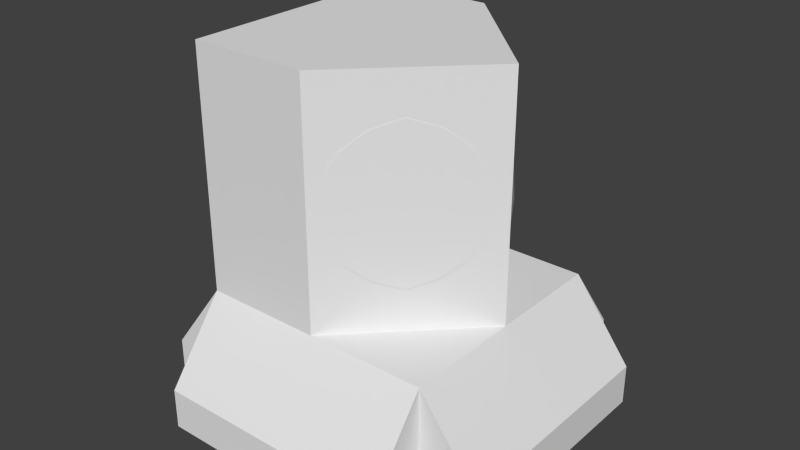# Source: splitter.blend  (saved by Blender 2.75.0; exported with 4.5.12 LTS)
import bpy
from mathutils import Matrix  # noqa: F401  (used for matrix-valued properties, if any)

bpy.ops.wm.read_factory_settings(use_empty=True)
scene = bpy.context.scene
scene.name = 'Scene'

# ---- collections
col_collection_1 = bpy.data.collections.new('Collection 1'); scene.collection.children.link(col_collection_1)

# ---- materials (node trees are filled in below, after node groups)
mat_material = bpy.data.materials.new('Material')
mat_material.alpha_threshold = 0.0
mat_material.use_transparent_shadow = False
mat_material.roughness = 0.5
mat_material.line_color = (0.0, 0.0, 0.0, 1.0)
mat_material_001 = bpy.data.materials.new('Material.001')
mat_material_001.alpha_threshold = 0.0
mat_material_001.use_transparent_shadow = False
mat_material_001.roughness = 0.5
mat_material_001.line_color = (0.0, 0.0, 0.0, 1.0)
mat_material_002 = bpy.data.materials.new('Material.002')
mat_material_002.alpha_threshold = 0.0
mat_material_002.use_transparent_shadow = False
mat_material_002.roughness = 0.5
mat_material_002.line_color = (0.0, 0.0, 0.0, 1.0)
mat_material_003 = bpy.data.materials.new('Material.003')
mat_material_003.alpha_threshold = 0.0
mat_material_003.use_transparent_shadow = False
mat_material_003.roughness = 0.5
mat_material_003.line_color = (0.0, 0.0, 0.0, 1.0)

# ---- material node trees

# ---- world
world_world = bpy.data.worlds.new('World'); scene.world = world_world
world_world.color = (0.05088, 0.05088, 0.05088)
world_world.use_sun_shadow = False
world_world.sun_shadow_jitter_overblur = 0.0
world_world.cycles.sampling_method = 'MANUAL'
world_world.cycles.sample_map_resolution = 256

# ---- meshes
me_cube = bpy.data.meshes.new('Cube')
me_cube.from_pydata([(1.0, 1.0, -1.0), (1.0, -1.0, -1.0), (-1.0, -1.0, -1.0), (-1.0, 1.0, -1.0), (4.768e-07, 1.0, 1.0), (-6.557e-07, -1.0, 1.0), (-1.0, -1.0, 1.0), (-1.0, 1.0, 1.0), (1.0, 1.0, -2.0), (1.0, -1.0, -2.0), (-1.0, 1.0, -2.0), (-1.0, -1.0, -2.0), (1.0, 1.0, -1.0), (1.0, -1.0, -1.0), (-1.0, 1.0, -1.0), (-1.0, -1.0, -1.0), (1.0, 1.0, -2.0), (1.0, -1.0, -2.0), (-1.0, 1.0, -2.0), (-1.0, -1.0, -2.0), (1.0, 1.0, -1.0), (1.0, -1.0, -1.0), (-1.0, 1.0, -1.0), (-1.0, -1.0, -1.0), (1.0, 1.0, -2.0), (1.0, -1.0, -2.0), (-1.0, 1.0, -2.0), (-1.0, -1.0, -2.0), (-1.5, -1.0, -1.661), (-1.5, 1.0, -1.661), (-1.5, 1.0, -2.0), (-1.5, -1.0, -2.0), (1.0, -1.5, -1.661), (-1.0, -1.5, -1.661), (-1.0, -1.5, -2.0), (1.0, -1.5, -2.0), (-1.0, 1.5, -1.661), (1.0, 1.5, -1.661), (1.0, 1.5, -2.0), (-1.0, 1.5, -2.0), (1.5, 1.0, -1.661), (1.5, -1.0, -1.661), (1.5, -1.0, -2.0), (1.5, 1.0, -2.0), (1.0, -5.96e-08, -1.0), (2.384e-07, 1.0, 0.0), (-3.576e-07, -1.0, 0.0), (1.0, -5.364e-07, 1.0), (1.0, -2.98e-07, 0.0), (1.192e-07, 1.0, -1.0), (1.0, -1.788e-07, -1.0), (-1.788e-07, -1.0, -1.0)], [], [(9, 8, 16, 17), (4, 7, 6, 5, 47), (48, 47, 5, 46), (51, 46, 2), (2, 6, 7, 3), (45, 49, 3), (8, 9, 11, 10), (1, 2, 15, 13), (11, 9, 17, 19), (2, 3, 14, 15), (14, 12, 20, 22), (15, 14, 22, 23), (16, 18, 26, 24), (18, 19, 27, 26), (3, 0, 12, 14), (10, 11, 19, 18), (8, 10, 18, 16), (0, 44, 1, 13, 12), (19, 17, 25, 27), (17, 16, 24, 25), (13, 15, 23, 21), (12, 13, 21, 20), (28, 29, 30, 31), (22, 29, 28, 23), (26, 30, 29, 22), (27, 31, 30, 26), (23, 28, 31, 27), (32, 33, 34, 35), (23, 33, 32, 21), (27, 34, 33, 23), (25, 35, 34, 27), (21, 32, 35, 25), (36, 37, 38, 39), (20, 37, 36, 22), (24, 38, 37, 20), (26, 39, 38, 24), (22, 36, 39, 26), (40, 41, 42, 43), (21, 41, 40, 20), (25, 42, 41, 21), (24, 43, 42, 25), (20, 40, 43, 24), (50, 48, 46, 51), (49, 45, 48, 50), (45, 4, 47, 48), (44, 50, 51, 1), (0, 49, 50, 44), (45, 7, 4), (49, 0, 3), (3, 7, 45), (46, 6, 2), (2, 1, 51), (6, 46, 5)])
_uv = me_cube.uv_layers.new(name='UVMap')
_uv.uv.foreach_set('vector', [0.6326, 0.3811, 0.7392, 0.3811, 0.7392, 0.4877, 0.6326, 0.4877, 0.6859, 0.4877, 0.7366, 0.4508, 0.7173, 0.3913, 0.6546, 0.3913, 0.6353, 0.4508, 0.6326, 0.3811, 0.7392, 0.3811, 0.7392, 0.4877, 0.6326, 0.4877, 0.5032, 0.03587, 0.6213, 0.03587, 0.5032, 0.2179, 0.6326, 0.3811, 0.7392, 0.3811, 0.7392, 0.4877, 0.6326, 0.4877, 0.6231, 0.03278, 0.5068, 0.03278, 0.5068, 0.2192, 0.6326, 0.3811, 0.7392, 0.3811, 0.7392, 0.4877, 0.6326, 0.4877, 0.6326, 0.3811, 0.7392, 0.3811, 0.7392, 0.4877, 0.6326, 0.4877, 0.6326, 0.3811, 0.7392, 0.3811, 0.7392, 0.4877, 0.6326, 0.4877, 0.6326, 0.3811, 0.7392, 0.3811, 0.7392, 0.4877, 0.6326, 0.4877, 0.6326, 0.3811, 0.7392, 0.3811, 0.7392, 0.4877, 0.6326, 0.4877, 0.6326, 0.3811, 0.7392, 0.3811, 0.7392, 0.4877, 0.6326, 0.4877, 0.6326, 0.3811, 0.7392, 0.3811, 0.7392, 0.4877, 0.6326, 0.4877, 0.6326, 0.3811, 0.7392, 0.3811, 0.7392, 0.4877, 0.6326, 0.4877, 0.6326, 0.3811, 0.7392, 0.3811, 0.7392, 0.4877, 0.6326, 0.4877, 0.6326, 0.3811, 0.7392, 0.3811, 0.7392, 0.4877, 0.6326, 0.4877, 0.6326, 0.3811, 0.7392, 0.3811, 0.7392, 0.4877, 0.6326, 0.4877, 0.6859, 0.4877, 0.7366, 0.4508, 0.7173, 0.3913, 0.6546, 0.3913, 0.6353, 0.4508, 0.6326, 0.3811, 0.7392, 0.3811, 0.7392, 0.4877, 0.6326, 0.4877, 0.6326, 0.3811, 0.7392, 0.3811, 0.7392, 0.4877, 0.6326, 0.4877, 0.6326, 0.3811, 0.7392, 0.3811, 0.7392, 0.4877, 0.6326, 0.4877, 0.6326, 0.3811, 0.7392, 0.3811, 0.7392, 0.4877, 0.6326, 0.4877, 0.6326, 0.3811, 0.7392, 0.3811, 0.7392, 0.4877, 0.6326, 0.4877, 0.5071, 0.4945, 0.5071, 0.3822, 0.6194, 0.3822, 0.6194, 0.4945, 0.6326, 0.3811, 0.7392, 0.3811, 0.7392, 0.4877, 0.6326, 0.4877, 0.6326, 0.3811, 0.7392, 0.3811, 0.7392, 0.4877, 0.6326, 0.4877, 0.6326, 0.3811, 0.7392, 0.3811, 0.7392, 0.4877, 0.6326, 0.4877, 0.6326, 0.3811, 0.7392, 0.3811, 0.7392, 0.4877, 0.6326, 0.4877, 0.5048, 0.4958, 0.5048, 0.3789, 0.6217, 0.3789, 0.6217, 0.4958, 0.6326, 0.3811, 0.7392, 0.3811, 0.7392, 0.4877, 0.6326, 0.4877, 0.6326, 0.3811, 0.7392, 0.3811, 0.7392, 0.4877, 0.6326, 0.4877, 0.6326, 0.3811, 0.7392, 0.3811, 0.7392, 0.4877, 0.6326, 0.4877, 0.6326, 0.3811, 0.7392, 0.3811, 0.7392, 0.4877, 0.6326, 0.4877, 0.5048, 0.4958, 0.5048, 0.3789, 0.6217, 0.3789, 0.6217, 0.4958, 0.6326, 0.3811, 0.7392, 0.3811, 0.7392, 0.4877, 0.6326, 0.4877, 0.6326, 0.3811, 0.7392, 0.3811, 0.7392, 0.4877, 0.6326, 0.4877, 0.6326, 0.3811, 0.7392, 0.3811, 0.7392, 0.4877, 0.6326, 0.4877, 0.6326, 0.3811, 0.7392, 0.3811, 0.7392, 0.4877, 0.6326, 0.4877, 0.5048, 0.4958, 0.5048, 0.3789, 0.6217, 0.3789, 0.6217, 0.4958, 0.6326, 0.3811, 0.7392, 0.3811, 0.7392, 0.4877, 0.6326, 0.4877, 0.6326, 0.3811, 0.7392, 0.3811, 0.7392, 0.4877, 0.6326, 0.4877, 0.6326, 0.3811, 0.7392, 0.3811, 0.7392, 0.4877, 0.6326, 0.4877, 0.6326, 0.3811, 0.7392, 0.3811, 0.7392, 0.4877, 0.6326, 0.4877, 0.6326, 0.3811, 0.7392, 0.3811, 0.7392, 0.4877, 0.6326, 0.4877, 0.6326, 0.3811, 0.7392, 0.3811, 0.7392, 0.4877, 0.6326, 0.4877, 0.6326, 0.3811, 0.7392, 0.3811, 0.7392, 0.4877, 0.6326, 0.4877, 0.6326, 0.3811, 0.7392, 0.3811, 0.7392, 0.4877, 0.6326, 0.4877, 0.6231, 0.03278, 0.7395, 0.2192, 0.7395, 0.03278, 0.7408, 0.05411, 0.6234, -0.01366, 0.5061, 0.05411, 0.5068, 0.2192, 0.7395, 0.2192, 0.6231, 0.03278, 0.6213, 0.03587, 0.7394, 0.2179, 0.5032, 0.2179, 1.0, 8.941e-08, 2.0, 0.0, 1.5, -5.96e-08, 0.74, 0.2188, 0.6219, 0.03679, 0.74, 0.03679])
me_cube.materials.append(mat_material)
me_cube.use_remesh_preserve_volume = False
me_cube.use_remesh_preserve_attributes = False
me_cube.use_mirror_vertex_groups = False
me_cube.update()
me_cube_002 = bpy.data.meshes.new('Cube.002')
me_cube_002.from_pydata([(-0.4367, -4.229e-08, -0.4367), (0.4367, -9.76e-09, -0.4367), (-0.4367, 9.76e-09, 0.4367), (0.4367, 4.229e-08, 0.4367), (-0.6522, -2.43e-08, -5.484e-09), (1.907e-09, -3.888e-08, -0.6522), (0.6522, 2.43e-08, -5.484e-09), (1.907e-09, 3.888e-08, 0.6522), (1.907e-09, -6.111e-16, -5.484e-09), (-0.5744, -3.619e-08, -0.2483), (0.2483, -2.499e-08, -0.5744), (0.5744, 3.619e-08, 0.2483), (-0.2483, 2.499e-08, 0.5744), (-0.5744, -6.599e-09, 0.2483), (-0.2483, -4.348e-08, -0.5744), (0.5744, 6.599e-09, -0.2483), (0.2483, 4.348e-08, 0.5744), (1.907e-09, 1.944e-08, 0.3261), (1.907e-09, -1.944e-08, -0.3261), (-0.3261, -1.215e-08, -5.484e-09), (0.3261, 1.215e-08, -5.484e-09), (0.2872, -6.419e-09, -0.2872), (-0.2872, -2.782e-08, -0.2872), (-0.2872, 6.419e-09, 0.2872), (0.2872, 2.782e-08, 0.2872)], [], [(24, 11, 3, 16), (23, 17, 7, 12), (22, 18, 8, 19), (21, 15, 6, 20), (18, 21, 20, 8), (5, 10, 21, 18), (10, 1, 15, 21), (9, 22, 19, 4), (0, 14, 22, 9), (14, 5, 18, 22), (13, 23, 12, 2), (4, 19, 23, 13), (19, 8, 17, 23), (17, 24, 16, 7), (8, 20, 24, 17), (20, 6, 11, 24)])
_uv = me_cube_002.uv_layers.new(name='UVMap')
_uv.uv.foreach_set('vector', [0.3044, 0.9193, 0.3436, 0.914, 0.3248, 0.9397, 0.299, 0.9586, 0.2258, 0.9193, 0.2651, 0.9246, 0.2651, 0.9692, 0.2311, 0.9586, 0.2258, 0.8407, 0.2651, 0.8354, 0.2651, 0.88, 0.2205, 0.88, 0.3044, 0.8407, 0.3436, 0.8461, 0.3543, 0.88, 0.3097, 0.88, 0.2651, 0.8354, 0.3044, 0.8407, 0.3097, 0.88, 0.2651, 0.88, 0.2651, 0.7908, 0.299, 0.8015, 0.3044, 0.8407, 0.2651, 0.8354, 0.299, 0.8015, 0.3248, 0.8203, 0.3436, 0.8461, 0.3044, 0.8407, 0.1865, 0.8461, 0.2258, 0.8407, 0.2205, 0.88, 0.1759, 0.88, 0.2054, 0.8203, 0.2311, 0.8015, 0.2258, 0.8407, 0.1865, 0.8461, 0.2311, 0.8015, 0.2651, 0.7908, 0.2651, 0.8354, 0.2258, 0.8407, 0.1865, 0.914, 0.2258, 0.9193, 0.2311, 0.9586, 0.2054, 0.9397, 0.1759, 0.88, 0.2205, 0.88, 0.2258, 0.9193, 0.1865, 0.914, 0.2205, 0.88, 0.2651, 0.88, 0.2651, 0.9246, 0.2258, 0.9193, 0.2651, 0.9246, 0.3044, 0.9193, 0.299, 0.9586, 0.2651, 0.9692, 0.2651, 0.88, 0.3097, 0.88, 0.3044, 0.9193, 0.2651, 0.9246, 0.3097, 0.88, 0.3543, 0.88, 0.3436, 0.914, 0.3044, 0.9193])
me_cube_002.materials.append(mat_material_001)
me_cube_002.use_remesh_preserve_volume = False
me_cube_002.use_remesh_preserve_attributes = False
me_cube_002.use_mirror_vertex_groups = False
me_cube_002.update()
me_cube_003 = bpy.data.meshes.new('Cube.003')
me_cube_003.from_pydata([(-0.4367, -4.229e-08, -0.4367), (0.4367, -9.76e-09, -0.4367), (-0.4367, 9.76e-09, 0.4367), (0.4367, 4.229e-08, 0.4367), (-0.6522, -2.43e-08, -5.484e-09), (1.907e-09, -3.888e-08, -0.6522), (0.6522, 2.43e-08, -5.484e-09), (1.907e-09, 3.888e-08, 0.6522), (1.907e-09, -6.111e-16, -5.484e-09), (-0.5744, -3.619e-08, -0.2483), (0.2483, -2.499e-08, -0.5744), (0.5744, 3.619e-08, 0.2483), (-0.2483, 2.499e-08, 0.5744), (-0.5744, -6.599e-09, 0.2483), (-0.2483, -4.348e-08, -0.5744), (0.5744, 6.599e-09, -0.2483), (0.2483, 4.348e-08, 0.5744), (1.907e-09, 1.944e-08, 0.3261), (1.907e-09, -1.944e-08, -0.3261), (-0.3261, -1.215e-08, -5.484e-09), (0.3261, 1.215e-08, -5.484e-09), (0.2872, -6.419e-09, -0.2872), (-0.2872, -2.782e-08, -0.2872), (-0.2872, 6.419e-09, 0.2872), (0.2872, 2.782e-08, 0.2872)], [], [(24, 11, 3, 16), (23, 17, 7, 12), (22, 18, 8, 19), (21, 15, 6, 20), (18, 21, 20, 8), (5, 10, 21, 18), (10, 1, 15, 21), (9, 22, 19, 4), (0, 14, 22, 9), (14, 5, 18, 22), (13, 23, 12, 2), (4, 19, 23, 13), (19, 8, 17, 23), (17, 24, 16, 7), (8, 20, 24, 17), (20, 6, 11, 24)])
_uv = me_cube_003.uv_layers.new(name='UVMap')
_uv.uv.foreach_set('vector', [0.3044, 0.9193, 0.3436, 0.914, 0.3248, 0.9397, 0.299, 0.9586, 0.2258, 0.9193, 0.2651, 0.9246, 0.2651, 0.9692, 0.2311, 0.9586, 0.2258, 0.8407, 0.2651, 0.8354, 0.2651, 0.88, 0.2205, 0.88, 0.3044, 0.8407, 0.3436, 0.8461, 0.3543, 0.88, 0.3097, 0.88, 0.2651, 0.8354, 0.3044, 0.8407, 0.3097, 0.88, 0.2651, 0.88, 0.2651, 0.7908, 0.299, 0.8015, 0.3044, 0.8407, 0.2651, 0.8354, 0.299, 0.8015, 0.3248, 0.8203, 0.3436, 0.8461, 0.3044, 0.8407, 0.1865, 0.8461, 0.2258, 0.8407, 0.2205, 0.88, 0.1759, 0.88, 0.2054, 0.8203, 0.2311, 0.8015, 0.2258, 0.8407, 0.1865, 0.8461, 0.2311, 0.8015, 0.2651, 0.7908, 0.2651, 0.8354, 0.2258, 0.8407, 0.1865, 0.914, 0.2258, 0.9193, 0.2311, 0.9586, 0.2054, 0.9397, 0.1759, 0.88, 0.2205, 0.88, 0.2258, 0.9193, 0.1865, 0.914, 0.2205, 0.88, 0.2651, 0.88, 0.2651, 0.9246, 0.2258, 0.9193, 0.2651, 0.9246, 0.3044, 0.9193, 0.299, 0.9586, 0.2651, 0.9692, 0.2651, 0.88, 0.3097, 0.88, 0.3044, 0.9193, 0.2651, 0.9246, 0.3097, 0.88, 0.3543, 0.88, 0.3436, 0.914, 0.3044, 0.9193])
me_cube_003.materials.append(mat_material_002)
me_cube_003.use_remesh_preserve_volume = False
me_cube_003.use_remesh_preserve_attributes = False
me_cube_003.use_mirror_vertex_groups = False
me_cube_003.update()
me_cube_004 = bpy.data.meshes.new('Cube.004')
me_cube_004.from_pydata([(-0.4367, -4.229e-08, -0.4367), (0.4367, -9.76e-09, -0.4367), (-0.4367, 9.76e-09, 0.4367), (0.4367, 4.229e-08, 0.4367), (-0.6522, -2.43e-08, -5.484e-09), (1.907e-09, -3.888e-08, -0.6522), (0.6522, 2.43e-08, -5.484e-09), (1.907e-09, 3.888e-08, 0.6522), (1.907e-09, -6.111e-16, -5.484e-09), (-0.5744, -3.619e-08, -0.2483), (0.2483, -2.499e-08, -0.5744), (0.5744, 3.619e-08, 0.2483), (-0.2483, 2.499e-08, 0.5744), (-0.5744, -6.599e-09, 0.2483), (-0.2483, -4.348e-08, -0.5744), (0.5744, 6.599e-09, -0.2483), (0.2483, 4.348e-08, 0.5744), (1.907e-09, 1.944e-08, 0.3261), (1.907e-09, -1.944e-08, -0.3261), (-0.3261, -1.215e-08, -5.484e-09), (0.3261, 1.215e-08, -5.484e-09), (0.2872, -6.419e-09, -0.2872), (-0.2872, -2.782e-08, -0.2872), (-0.2872, 6.419e-09, 0.2872), (0.2872, 2.782e-08, 0.2872)], [], [(24, 11, 3, 16), (23, 17, 7, 12), (22, 18, 8, 19), (21, 15, 6, 20), (18, 21, 20, 8), (5, 10, 21, 18), (10, 1, 15, 21), (9, 22, 19, 4), (0, 14, 22, 9), (14, 5, 18, 22), (13, 23, 12, 2), (4, 19, 23, 13), (19, 8, 17, 23), (17, 24, 16, 7), (8, 20, 24, 17), (20, 6, 11, 24)])
_uv = me_cube_004.uv_layers.new(name='UVMap')
_uv.uv.foreach_set('vector', [0.3044, 0.9193, 0.3436, 0.914, 0.3248, 0.9397, 0.299, 0.9586, 0.2258, 0.9193, 0.2651, 0.9246, 0.2651, 0.9692, 0.2311, 0.9586, 0.2258, 0.8407, 0.2651, 0.8354, 0.2651, 0.88, 0.2205, 0.88, 0.3044, 0.8407, 0.3436, 0.8461, 0.3543, 0.88, 0.3097, 0.88, 0.2651, 0.8354, 0.3044, 0.8407, 0.3097, 0.88, 0.2651, 0.88, 0.2651, 0.7908, 0.299, 0.8015, 0.3044, 0.8407, 0.2651, 0.8354, 0.299, 0.8015, 0.3248, 0.8203, 0.3436, 0.8461, 0.3044, 0.8407, 0.1865, 0.8461, 0.2258, 0.8407, 0.2205, 0.88, 0.1759, 0.88, 0.2054, 0.8203, 0.2311, 0.8015, 0.2258, 0.8407, 0.1865, 0.8461, 0.2311, 0.8015, 0.2651, 0.7908, 0.2651, 0.8354, 0.2258, 0.8407, 0.1865, 0.914, 0.2258, 0.9193, 0.2311, 0.9586, 0.2054, 0.9397, 0.1759, 0.88, 0.2205, 0.88, 0.2258, 0.9193, 0.1865, 0.914, 0.2205, 0.88, 0.2651, 0.88, 0.2651, 0.9246, 0.2258, 0.9193, 0.2651, 0.9246, 0.3044, 0.9193, 0.299, 0.9586, 0.2651, 0.9692, 0.2651, 0.88, 0.3097, 0.88, 0.3044, 0.9193, 0.2651, 0.9246, 0.3097, 0.88, 0.3543, 0.88, 0.3436, 0.914, 0.3044, 0.9193])
me_cube_004.materials.append(mat_material_003)
me_cube_004.use_remesh_preserve_volume = False
me_cube_004.use_remesh_preserve_attributes = False
me_cube_004.use_mirror_vertex_groups = False
me_cube_004.update()

# ---- objects
ob_cube = bpy.data.objects.new('Cube', me_cube)
ob_cube_002 = bpy.data.objects.new('Cube.002', me_cube_002)
ob_cube_001 = bpy.data.objects.new('Cube.001', me_cube_003)
ob_cube_003 = bpy.data.objects.new('Cube.003', me_cube_004)

# ---- transforms, parenting, visibility, modifiers, constraints
ob_cube.location = (0.0, 0.0, 0.0)
ob_cube.lock_rotations_4d = False
ob_cube.empty_display_type = 'ARROWS'
ob_cube.lineart.crease_threshold = 0.0
ob_cube_002.location = (0.5081, 0.537, 6.855e-09)
ob_cube_002.rotation_euler = (0.0, -0.0, -0.7854)
ob_cube_002.lock_rotations_4d = False
ob_cube_002.empty_display_type = 'ARROWS'
ob_cube_002.lineart.crease_threshold = 0.0
ob_cube_001.location = (0.4862, -0.5215, 6.855e-09)
ob_cube_001.rotation_euler = (0.0, -0.0, 0.7854)
ob_cube_001.lock_rotations_4d = False
ob_cube_001.empty_display_type = 'ARROWS'
ob_cube_001.lineart.crease_threshold = 0.0
ob_cube_003.location = (-1.041, 0.01163, 6.855e-09)
ob_cube_003.rotation_euler = (0.0, -0.0, 1.571)
ob_cube_003.lock_rotations_4d = False
ob_cube_003.empty_display_type = 'ARROWS'
ob_cube_003.lineart.crease_threshold = 0.0

# ---- collection membership
col_collection_1.objects.link(ob_cube)
col_collection_1.objects.link(ob_cube_002)
col_collection_1.objects.link(ob_cube_001)
col_collection_1.objects.link(ob_cube_003)

# ---- scene / render settings (as saved in the file)
scene.frame_start = 1; scene.frame_end = 250; scene.frame_set(1)
scene.render.engine = 'BLENDER_EEVEE_NEXT'
scene.render.resolution_percentage = 50
scene.render.dither_intensity = 0.0
scene.cycles.use_denoising = False
scene.cycles.samples = 10
scene.cycles.sampling_pattern = 'TABULATED_SOBOL'
scene.cycles.light_sampling_threshold = 0.0
scene.cycles.use_adaptive_sampling = False
scene.cycles.use_light_tree = False
scene.cycles.blur_glossy = 0.0
scene.cycles.pixel_filter_type = 'GAUSSIAN'
scene.cycles.sample_clamp_indirect = 0.0
scene.view_settings.view_transform = 'Standard'
bpy.context.view_layer.update()

# ---- added for rendering (the .blend has no active camera and no usable light): camera, sun
cam_auto = bpy.data.cameras.new('AutoCamera')
cam_auto.lens = 50.0
cam_auto.sensor_width = 36.0
cam_auto.clip_end = 1000.0
ob_auto_camera = bpy.data.objects.new('AutoCamera', cam_auto)
scene.collection.objects.link(ob_auto_camera)
ob_auto_camera.location = (4.80761, -5.76913, 3.34609)
ob_auto_camera.rotation_euler = (1.09748, -7.21219e-08, 0.694738)
scene.camera = ob_auto_camera
light_auto_sun = bpy.data.lights.new('AutoSun', 'SUN')
light_auto_sun.energy = 3.0
light_auto_sun.angle = 0.0523599
ob_auto_sun = bpy.data.objects.new('AutoSun', light_auto_sun)
scene.collection.objects.link(ob_auto_sun)
ob_auto_sun.rotation_euler = (0.872665, 0.174533, 0.523599)
bpy.context.view_layer.update()
